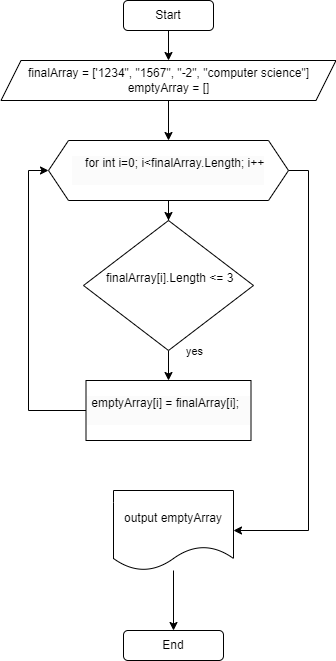

The diagram above was exported from draw.io. Its source (the exported page's mxGraphModel, read from the mxfile embedded in the PNG):
<mxGraphModel dx="1120" dy="447" grid="1" gridSize="10" guides="1" tooltips="1" connect="1" arrows="1" fold="1" page="1" pageScale="1" pageWidth="827" pageHeight="1169" math="0" shadow="0">
  <root>
    <mxCell id="0" />
    <mxCell id="1" parent="0" />
    <mxCell id="JmJ7VcI26S0ZZ2f64yEB-3" style="edgeStyle=orthogonalEdgeStyle;rounded=0;orthogonalLoop=1;jettySize=auto;html=1;exitX=0.5;exitY=1;exitDx=0;exitDy=0;entryX=0.5;entryY=0;entryDx=0;entryDy=0;" parent="1" source="JmJ7VcI26S0ZZ2f64yEB-1" target="JmJ7VcI26S0ZZ2f64yEB-2" edge="1">
      <mxGeometry relative="1" as="geometry" />
    </mxCell>
    <mxCell id="JmJ7VcI26S0ZZ2f64yEB-1" value="Start" style="rounded=1;whiteSpace=wrap;html=1;" parent="1" vertex="1">
      <mxGeometry x="150" y="40" width="90" height="30" as="geometry" />
    </mxCell>
    <mxCell id="JmJ7VcI26S0ZZ2f64yEB-5" style="edgeStyle=orthogonalEdgeStyle;rounded=0;orthogonalLoop=1;jettySize=auto;html=1;entryX=0.5;entryY=0;entryDx=0;entryDy=0;" parent="1" source="JmJ7VcI26S0ZZ2f64yEB-2" target="JmJ7VcI26S0ZZ2f64yEB-6" edge="1">
      <mxGeometry relative="1" as="geometry">
        <mxPoint x="192.5" y="190" as="targetPoint" />
      </mxGeometry>
    </mxCell>
    <mxCell id="JmJ7VcI26S0ZZ2f64yEB-2" value="finalArray = ['1234&quot;, &quot;1567&quot;, &quot;-2&quot;, &quot;computer science&quot;]&lt;br&gt;emptyArray = []" style="shape=parallelogram;perimeter=parallelogramPerimeter;whiteSpace=wrap;html=1;fixedSize=1;" parent="1" vertex="1">
      <mxGeometry x="27.5" y="100" width="335" height="40" as="geometry" />
    </mxCell>
    <mxCell id="JmJ7VcI26S0ZZ2f64yEB-11" value="" style="edgeStyle=orthogonalEdgeStyle;rounded=0;orthogonalLoop=1;jettySize=auto;html=1;" parent="1" source="JmJ7VcI26S0ZZ2f64yEB-6" target="JmJ7VcI26S0ZZ2f64yEB-8" edge="1">
      <mxGeometry relative="1" as="geometry" />
    </mxCell>
    <mxCell id="JmJ7VcI26S0ZZ2f64yEB-18" style="edgeStyle=orthogonalEdgeStyle;rounded=0;orthogonalLoop=1;jettySize=auto;html=1;entryX=1;entryY=0.5;entryDx=0;entryDy=0;" parent="1" source="JmJ7VcI26S0ZZ2f64yEB-6" target="JmJ7VcI26S0ZZ2f64yEB-17" edge="1">
      <mxGeometry relative="1" as="geometry">
        <Array as="points">
          <mxPoint x="335" y="210" />
          <mxPoint x="335" y="570" />
        </Array>
      </mxGeometry>
    </mxCell>
    <mxCell id="JmJ7VcI26S0ZZ2f64yEB-6" value="&lt;div style=&quot;border-color: var(--border-color); color: rgb(0, 0, 0); font-family: Helvetica; font-size: 12px; font-style: normal; font-variant-ligatures: normal; font-variant-caps: normal; font-weight: 400; letter-spacing: normal; orphans: 2; text-align: center; text-indent: 0px; text-transform: none; widows: 2; word-spacing: 0px; -webkit-text-stroke-width: 0px; background-color: rgb(251, 251, 251); text-decoration-thickness: initial; text-decoration-style: initial; text-decoration-color: initial;&quot;&gt;&amp;nbsp; &amp;nbsp; for int i=0; i&amp;lt;finalArray.Length; i++&lt;/div&gt;&lt;div style=&quot;border-color: var(--border-color); color: rgb(0, 0, 0); font-family: Helvetica; font-size: 12px; font-style: normal; font-variant-ligatures: normal; font-variant-caps: normal; font-weight: 400; letter-spacing: normal; orphans: 2; text-align: center; text-indent: 0px; text-transform: none; widows: 2; word-spacing: 0px; -webkit-text-stroke-width: 0px; background-color: rgb(251, 251, 251); text-decoration-thickness: initial; text-decoration-style: initial; text-decoration-color: initial;&quot;&gt;&amp;nbsp; &amp;nbsp; &amp;nbsp;&lt;/div&gt;" style="shape=hexagon;perimeter=hexagonPerimeter2;whiteSpace=wrap;html=1;fixedSize=1;" parent="1" vertex="1">
      <mxGeometry x="75" y="180" width="240" height="60" as="geometry" />
    </mxCell>
    <mxCell id="JmJ7VcI26S0ZZ2f64yEB-12" value="" style="edgeStyle=orthogonalEdgeStyle;rounded=0;orthogonalLoop=1;jettySize=auto;html=1;" parent="1" source="JmJ7VcI26S0ZZ2f64yEB-8" target="JmJ7VcI26S0ZZ2f64yEB-10" edge="1">
      <mxGeometry relative="1" as="geometry" />
    </mxCell>
    <mxCell id="JmJ7VcI26S0ZZ2f64yEB-15" value="yes" style="edgeLabel;html=1;align=center;verticalAlign=middle;resizable=0;points=[];rotation=0;" parent="JmJ7VcI26S0ZZ2f64yEB-12" vertex="1" connectable="0">
      <mxGeometry x="0.34" y="4" relative="1" as="geometry">
        <mxPoint x="21" y="-14" as="offset" />
      </mxGeometry>
    </mxCell>
    <mxCell id="JmJ7VcI26S0ZZ2f64yEB-8" value="&lt;div style=&quot;border-color: var(--border-color);&quot;&gt;&amp;nbsp;finalArray[i].Length &amp;lt;= 3&lt;/div&gt;&lt;div&gt;&lt;br&gt;&lt;/div&gt;" style="rhombus;whiteSpace=wrap;html=1;" parent="1" vertex="1">
      <mxGeometry x="110" y="260" width="170" height="130" as="geometry" />
    </mxCell>
    <mxCell id="JmJ7VcI26S0ZZ2f64yEB-13" style="edgeStyle=orthogonalEdgeStyle;rounded=0;orthogonalLoop=1;jettySize=auto;html=1;entryX=0;entryY=0.5;entryDx=0;entryDy=0;" parent="1" source="JmJ7VcI26S0ZZ2f64yEB-10" target="JmJ7VcI26S0ZZ2f64yEB-6" edge="1">
      <mxGeometry relative="1" as="geometry">
        <Array as="points">
          <mxPoint x="55" y="450" />
          <mxPoint x="55" y="210" />
        </Array>
      </mxGeometry>
    </mxCell>
    <mxCell id="JmJ7VcI26S0ZZ2f64yEB-10" value="&lt;div style=&quot;border-color: var(--border-color); color: rgb(0, 0, 0); font-family: Helvetica; font-size: 12px; font-style: normal; font-variant-ligatures: normal; font-variant-caps: normal; font-weight: 400; letter-spacing: normal; orphans: 2; text-align: center; text-indent: 0px; text-transform: none; widows: 2; word-spacing: 0px; -webkit-text-stroke-width: 0px; text-decoration-thickness: initial; text-decoration-style: initial; text-decoration-color: initial; background-color: rgb(251, 251, 251);&quot;&gt;&lt;span&gt;&amp;nbsp;&lt;/span&gt;emptyArray[i] = finalArray[i];&lt;span style=&quot;border-color: var(--border-color); background-color: initial;&quot;&gt;&amp;nbsp; &amp;nbsp; &amp;nbsp; &amp;nbsp;&lt;/span&gt;&lt;/div&gt;" style="rounded=0;whiteSpace=wrap;html=1;" parent="1" vertex="1">
      <mxGeometry x="112.5" y="420" width="165" height="60" as="geometry" />
    </mxCell>
    <mxCell id="JmJ7VcI26S0ZZ2f64yEB-20" style="edgeStyle=orthogonalEdgeStyle;rounded=0;orthogonalLoop=1;jettySize=auto;html=1;entryX=0.5;entryY=0;entryDx=0;entryDy=0;" parent="1" source="JmJ7VcI26S0ZZ2f64yEB-17" target="JmJ7VcI26S0ZZ2f64yEB-19" edge="1">
      <mxGeometry relative="1" as="geometry" />
    </mxCell>
    <mxCell id="JmJ7VcI26S0ZZ2f64yEB-17" value="output emptyArray" style="shape=document;whiteSpace=wrap;html=1;boundedLbl=1;" parent="1" vertex="1">
      <mxGeometry x="140" y="530" width="120" height="80" as="geometry" />
    </mxCell>
    <mxCell id="JmJ7VcI26S0ZZ2f64yEB-19" value="End" style="rounded=1;whiteSpace=wrap;html=1;" parent="1" vertex="1">
      <mxGeometry x="150" y="670" width="100" height="30" as="geometry" />
    </mxCell>
  </root>
</mxGraphModel>